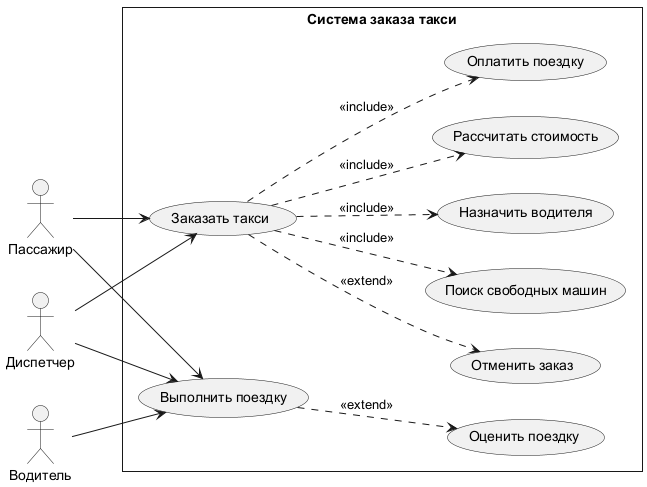

The diagram above was rendered by PlantUML. Its source (embedded in the PNG):
@startuml UseCaseDiagram
skinparam style strictuml
left to right direction

actor "Пассажир" as passenger
actor "Водитель" as driver
actor "Диспетчер" as dispatcher

rectangle "Система заказа такси" {
  usecase "Заказать такси" as purchase
  usecase "Выполнить поездку" as execute
  usecase "Поиск свободных машин" as search
  usecase "Назначить водителя" as assign
  usecase "Рассчитать стоимость" as calculate
  usecase "Оплатить поездку" as pay
  usecase "Отменить заказ" as cancel
  usecase "Оценить поездку" as rate
}

passenger --> purchase
passenger --> execute
driver --> execute
dispatcher --> purchase
dispatcher --> execute

purchase ..> search : <<include>>
purchase ..> assign : <<include>>
purchase ..> calculate : <<include>>
purchase ..> pay : <<include>>
purchase ..> cancel : <<extend>>
execute ..> rate : <<extend>>
@enduml